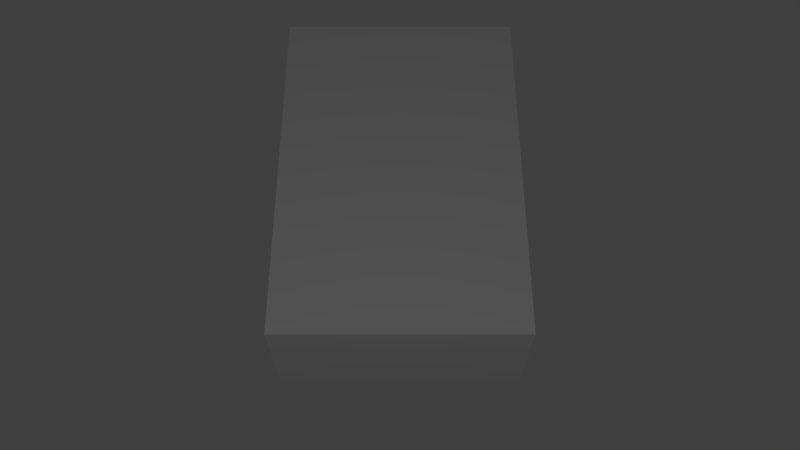 # Source: mastermind.blend  (saved by Blender 2.78.0; exported with 4.5.12 LTS)
import bpy
from mathutils import Matrix  # noqa: F401  (used for matrix-valued properties, if any)

bpy.ops.wm.read_factory_settings(use_empty=True)
scene = bpy.context.scene
scene.name = 'Scene'

# ---- collections
col_collection_1 = bpy.data.collections.new('Collection 1'); scene.collection.children.link(col_collection_1)

# ---- materials (node trees are filled in below, after node groups)
mat_material = bpy.data.materials.new('Material')
mat_material.alpha_threshold = 0.0
mat_material.use_transparent_shadow = False
mat_material.roughness = 0.5
mat_material.line_color = (0.0, 0.0, 0.0, 1.0)

# ---- material node trees

# ---- world
world_world = bpy.data.worlds.new('World'); scene.world = world_world
world_world.color = (0.05088, 0.05088, 0.05088)
world_world.use_sun_shadow = False
world_world.sun_shadow_jitter_overblur = 0.0
world_world.cycles.sampling_method = 'MANUAL'

# ---- cameras
cam_camera = bpy.data.cameras.new('Camera')
cam_camera.clip_end = 100.0
cam_camera.lens = 35.0
cam_camera.sensor_width = 32.0
cam_camera.sensor_height = 18.0
cam_camera.ortho_scale = 7.314
cam_camera.dof.focus_distance = 0.0
cam_camera.dof.aperture_fstop = 128.0

# ---- lights
light_lamp = bpy.data.lights.new('Lamp', 'POINT')
light_lamp.transmission_factor = 0.0
light_lamp.cutoff_distance = 30.0
light_lamp.energy = 100.0
light_lamp.shadow_buffer_clip_start = 1.001
light_lamp.shadow_soft_size = 0.1
light_lamp.shadow_maximum_resolution = 0.006
light_lamp.use_absolute_resolution = True

# ---- meshes
me_mastermind = bpy.data.meshes.new('Mastermind')
me_mastermind.from_pydata([(1.0, 1.5, 0.0), (1.0, -1.5, 0.0), (-1.0, -1.5, 0.0), (-1.0, 1.5, 0.0), (1.0, 1.5, 1.0), (1.0, -1.5, 1.0), (-1.0, -1.5, 1.0), (-1.0, 1.5, 1.0)], [], [(0, 1, 2, 3), (4, 7, 6, 5), (0, 4, 5, 1), (1, 5, 6, 2), (2, 6, 7, 3), (4, 0, 3, 7)])
_uv = me_mastermind.uv_layers.new(name='UVMap')
_uv.uv.foreach_set('vector', [0.4151, 0.006354, 0.1197, 0.006354, 0.1197, 0.4987, 0.4151, 0.4987, 0.7105, 0.4987, 0.7105, 0.9911, 0.4151, 0.9911, 0.4151, 0.4987, 0.5628, 0.4987, 0.7105, 0.4987, 0.7105, 0.9911, 0.5628, 0.9911, 0.5628, 0.006354, 0.7105, 0.006354, 0.7105, 0.4987, 0.5628, 0.4987, 0.5628, 0.4987, 0.7105, 0.4987, 0.7105, 0.006354, 0.5628, 0.006354, 0.4151, 0.4987, 0.2674, 0.4987, 0.2674, 0.9911, 0.4151, 0.9911])
me_mastermind.materials.append(mat_material)
me_mastermind.use_remesh_preserve_volume = False
me_mastermind.use_remesh_preserve_attributes = False
me_mastermind.use_mirror_vertex_groups = False
me_mastermind.update()

# ---- objects
ob_empty = bpy.data.objects.new('Empty', None)
ob_camera = bpy.data.objects.new('Camera', cam_camera)
ob_masermind = bpy.data.objects.new('Masermind', me_mastermind)
ob_lamp = bpy.data.objects.new('Lamp', light_lamp)

# ---- transforms, parenting, visibility, modifiers, constraints
ob_empty.location = (0.0, 0.0, 0.0)
ob_empty.empty_image_offset = (0.0, 0.0)
ob_empty.lineart.crease_threshold = 0.0
ob_camera.location = (0.0, 4.0, 7.0)
ob_camera.rotation_euler = (1.109, 0.0, 0.8149)
ob_camera.lock_rotations_4d = False
ob_camera.empty_display_type = 'ARROWS'
ob_camera.color = (0.0, 0.0, 0.0, 0.0)
ob_camera.display_type = 'WIRE'
ob_camera.lineart.crease_threshold = 0.0
_c = ob_camera.constraints.new('TRACK_TO'); _c.name = 'AutoTrack'
_c.target = ob_empty
ob_masermind.location = (0.0, 2.086e-07, 0.0)
ob_masermind.lock_rotations_4d = False
ob_masermind.empty_display_type = 'ARROWS'
ob_masermind.lineart.crease_threshold = 0.0
ob_lamp.location = (0.0, 4.0, 7.0)
ob_lamp.rotation_euler = (0.6503, 0.05522, 1.866)
ob_lamp.lock_rotations_4d = False
ob_lamp.empty_display_type = 'ARROWS'
ob_lamp.color = (0.0, 0.0, 0.0, 0.0)
ob_lamp.lineart.crease_threshold = 0.0

# ---- collection membership
col_collection_1.objects.link(ob_empty)
col_collection_1.objects.link(ob_camera)
col_collection_1.objects.link(ob_masermind)
col_collection_1.objects.link(ob_lamp)

# ---- scene / render settings (as saved in the file)
scene.camera = ob_camera
scene.frame_start = 1; scene.frame_end = 250; scene.frame_set(1)
scene.render.engine = 'BLENDER_EEVEE_NEXT'
scene.render.resolution_percentage = 50
scene.render.dither_intensity = 0.0
scene.cycles.use_denoising = False
scene.cycles.samples = 128
scene.cycles.sampling_pattern = 'TABULATED_SOBOL'
scene.cycles.light_sampling_threshold = 0.0
scene.cycles.use_adaptive_sampling = False
scene.cycles.use_light_tree = False
scene.cycles.blur_glossy = 0.0
scene.cycles.sample_clamp_indirect = 0.0
scene.view_settings.view_transform = 'Standard'
bpy.context.view_layer.update()
